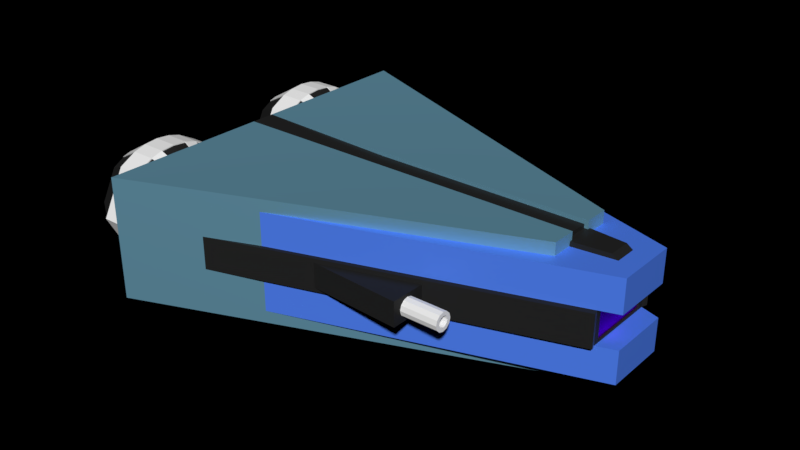 # Source: fastandfuriousblueempty.blend  (saved by Blender 2.77.0; exported with 4.5.12 LTS)
import bpy
from mathutils import Matrix  # noqa: F401  (used for matrix-valued properties, if any)

bpy.ops.wm.read_factory_settings(use_empty=True)
scene = bpy.context.scene
scene.name = 'Scene'

# ---- collections
col_collection_1 = bpy.data.collections.new('Collection 1'); scene.collection.children.link(col_collection_1)

# ---- images (referenced by path relative to the original .blend; pixels are not part of the script)
import os
ASSET_DIR = os.environ.get("B2B_ASSET_DIR", "")  # directory of the original .blend (textures are referenced by path, not embedded)
HERE = os.path.dirname(os.path.abspath(__file__))  # packed textures are extracted next to this script under _unpacked/

def load_image(name, relpath, width, height, colorspace="sRGB"):
    """Load a texture the original file referenced (path relative to the .blend, or extracted next to this script)."""
    p = next((c for c in (os.path.join(HERE, relpath), os.path.join(ASSET_DIR, relpath)) if relpath and os.path.exists(c)), "")
    if p:
        img = bpy.data.images.load(p, check_existing=True)
        img.name = name
    else:  # same state as the original file: an image datablock whose file is absent (Cycles renders it pink)
        img = bpy.data.images.new(name, width, height)
        img.source = "FILE"
        img.filepath = "//" + (relpath or name)
    img.colorspace_settings.name = colorspace
    return img
img_scr00001_jpg = load_image('scr00001.jpg', 'scr00001.jpg', 1024, 1024, 'sRGB')

# ---- materials (node trees are filled in below, after node groups)
mat_plasticblue = bpy.data.materials.new('plasticblue')
mat_plasticblue.alpha_threshold = 0.0
mat_plasticblue.roughness = 0.5
mat_plasticgray = bpy.data.materials.new('plasticgray')
mat_plasticgray.alpha_threshold = 0.0
mat_plasticgray.roughness = 0.5
mat_glass = bpy.data.materials.new('glass')
mat_glass.alpha_threshold = 0.0
mat_glass.roughness = 0.5
mat_plasticwhite = bpy.data.materials.new('plasticwhite')
mat_plasticwhite.alpha_threshold = 0.0
mat_plasticwhite.roughness = 0.5
mat_metalblue = bpy.data.materials.new('metalblue')
mat_metalblue.alpha_threshold = 0.0
mat_metalblue.roughness = 0.5

# ---- material node trees
mat_plasticblue.use_nodes = True; mat_plasticblue.node_tree.nodes.clear()
_N = mat_plasticblue.node_tree.nodes; _L = mat_plasticblue.node_tree.links
n0 = _N.new('ShaderNodeOutputMaterial'); n0.name = 'Material Output'; n0.location = (326, 300)
n1 = _N.new('ShaderNodeBsdfAnisotropic'); n1.name = 'Glossy BSDF'; n1.location = (-118, 236)
n1.distribution = 'GGX'
n1.inputs[0].default_value = (0.3455, 0.4939, 0.7598, 1.0)
n1.inputs[1].default_value = 0.4472
n2 = _N.new('ShaderNodeBsdfDiffuse'); n2.name = 'Diffuse BSDF'; n2.location = (-124, 387)
n2.inputs[0].default_value = (0.08705, 0.2407, 1.0, 1.0)
n3 = _N.new('ShaderNodeMixShader'); n3.name = 'Mix Shader'; n3.location = (106, 310)
n4 = _N.new('ShaderNodeFresnel'); n4.name = 'Fresnel'; n4.location = (-116, 492)
n4.inputs[0].default_value = 2.0
_L.new(n2.outputs[0], n3.inputs[1])
_L.new(n3.outputs[0], n0.inputs[0])
_L.new(n4.outputs[0], n3.inputs[0])
_L.new(n1.outputs[0], n3.inputs[2])
n0.is_active_output = True
mat_plasticgray.use_nodes = True; mat_plasticgray.node_tree.nodes.clear()
_N = mat_plasticgray.node_tree.nodes; _L = mat_plasticgray.node_tree.links
n0 = _N.new('ShaderNodeOutputMaterial'); n0.name = 'Material Output'; n0.location = (322, 300)
n1 = _N.new('ShaderNodeBsdfAnisotropic'); n1.name = 'Glossy BSDF'; n1.location = (-126, 231)
n1.distribution = 'GGX'
n1.inputs[1].default_value = 0.3162
n2 = _N.new('ShaderNodeMixShader'); n2.name = 'Mix Shader'; n2.location = (102, 322)
n3 = _N.new('ShaderNodeBsdfDiffuse'); n3.name = 'Diffuse BSDF'; n3.location = (-120, 371)
n3.inputs[0].default_value = (0.01925, 0.01925, 0.01925, 1.0)
n4 = _N.new('ShaderNodeFresnel'); n4.name = 'Fresnel'; n4.location = (-120, 486)
n4.inputs[0].default_value = 1.15
_L.new(n3.outputs[0], n2.inputs[1])
_L.new(n2.outputs[0], n0.inputs[0])
_L.new(n1.outputs[0], n2.inputs[2])
_L.new(n4.outputs[0], n2.inputs[0])
n0.is_active_output = True
mat_glass.use_nodes = True; mat_glass.node_tree.nodes.clear()
_N = mat_glass.node_tree.nodes; _L = mat_glass.node_tree.links
n0 = _N.new('ShaderNodeOutputMaterial'); n0.name = 'Material Output'; n0.location = (386, 300)
n1 = _N.new('ShaderNodeTexEnvironment'); n1.name = 'Environment Texture'; n1.location = (-115, 345)
n1.width = 140
n1.image = img_scr00001_jpg
n1.interpolation = 'Smart'
n2 = _N.new('ShaderNodeTexCoord'); n2.name = 'Texture Coordinate'; n2.location = (-735, 356)
n3 = _N.new('ShaderNodeMapping'); n3.name = 'Mapping'; n3.location = (-515, 362)
n3.vector_type = 'VECTOR'
n3.inputs[3].default_value = (15.0, 15.0, 15.0)
n4 = _N.new('ShaderNodeBsdfAnisotropic'); n4.name = 'Glossy BSDF'; n4.location = (112, 328)
n4.distribution = 'BECKMANN'
n4.inputs[1].default_value = 0.6708
_L.new(n4.outputs[0], n0.inputs[0])
_L.new(n1.outputs[0], n4.inputs[0])
_L.new(n2.outputs[6], n3.inputs[0])
_L.new(n3.outputs[0], n1.inputs[0])
n0.is_active_output = True
mat_plasticwhite.use_nodes = True; mat_plasticwhite.node_tree.nodes.clear()
_N = mat_plasticwhite.node_tree.nodes; _L = mat_plasticwhite.node_tree.links
n0 = _N.new('ShaderNodeOutputMaterial'); n0.name = 'Material Output'; n0.location = (300, 300)
n1 = _N.new('ShaderNodeBsdfDiffuse'); n1.name = 'Diffuse BSDF'; n1.location = (10, 300)
n1.inputs[0].default_value = (0.9123, 0.9123, 0.9123, 1.0)
_L.new(n1.outputs[0], n0.inputs[0])
n0.is_active_output = True
mat_metalblue.use_nodes = True; mat_metalblue.node_tree.nodes.clear()
_N = mat_metalblue.node_tree.nodes; _L = mat_metalblue.node_tree.links
n0 = _N.new('ShaderNodeOutputMaterial'); n0.name = 'Material Output'; n0.location = (300, 300)
n1 = _N.new('ShaderNodeBsdfAnisotropic'); n1.name = 'Glossy BSDF'; n1.location = (21, 323)
n1.distribution = 'GGX'
n1.inputs[0].default_value = (0.3241, 0.7456, 1.0, 1.0)
n1.inputs[1].default_value = 0.7746
_L.new(n1.outputs[0], n0.inputs[0])
n0.is_active_output = True

# ---- world
world_world = bpy.data.worlds.new('World'); scene.world = world_world
world_world.color = (0.0, 0.0, 0.0)
world_world.use_sun_shadow = False
world_world.sun_shadow_jitter_overblur = 0.0
world_world.cycles.sampling_method = 'MANUAL'

# ---- meshes
me_cube_002 = bpy.data.meshes.new('Cube.002')
me_cube_002.from_pydata([(0.5769, -0.6154, -8.048e-09), (0.8077, -0.6393, 9.484e-09), (0.5769, -0.6231, -0.09375), (0.8077, -0.6438, -0.05493), (0.5769, -0.6442, -0.1624), (0.8077, -0.6562, -0.09514), (0.5769, -0.6731, -0.1875), (0.8077, -0.6731, -0.1099), (0.5769, -0.7019, -0.1624), (0.8077, -0.69, -0.09514), (0.5769, -0.723, -0.09375), (0.8077, -0.7023, -0.05493), (0.5769, -0.7308, -3.636e-08), (0.8077, -0.7069, 1.535e-09), (0.5769, -0.723, 0.09375), (0.8077, -0.7023, 0.05493), (0.5769, -0.7019, 0.1624), (0.8077, -0.69, 0.09514), (0.5769, -0.6731, 0.1875), (0.8077, -0.6731, 0.1099), (0.5769, -0.6442, 0.1624), (0.8077, -0.6562, 0.09514), (0.5769, -0.6231, 0.09375), (0.8077, -0.6438, 0.05493), (0.8077, -0.6231, -0.09375), (0.8077, -0.6154, 2.026e-08), (0.8077, -0.6442, -0.1624), (0.8077, -0.6731, -0.1875), (0.8077, -0.7019, -0.1624), (0.8077, -0.723, -0.09375), (0.8077, -0.7308, -8.048e-09), (0.8077, -0.723, 0.09375), (0.8077, -0.7019, 0.1624), (0.8077, -0.6731, 0.1875), (0.8077, -0.6442, 0.1624), (0.8077, -0.6231, 0.09375), (0.5885, -0.6438, -0.05493), (0.5885, -0.6393, 2.246e-09), (0.5885, -0.6562, -0.09514), (0.5885, -0.6731, -0.1099), (0.5885, -0.69, -0.09514), (0.5885, -0.7023, -0.05493), (0.5885, -0.7069, -5.703e-09), (0.5885, -0.7023, 0.05493), (0.5885, -0.69, 0.09514), (0.5885, -0.6731, 0.1099), (0.5885, -0.6562, 0.09514), (0.5885, -0.6438, 0.05493), (-0.1923, -0.7356, -0.25), (-0.1923, -0.7356, 0.25), (0.5769, -0.7788, -0.25), (0.5769, -0.7788, 0.25), (-0.8462, -1.0, -1.0), (-0.8462, -1.0, 1.0), (1.538, -0.2, -1.0), (1.538, -0.2, 1.0), (1.419, -0.24, 1.0), (1.419, -0.24, -1.0), (-0.8462, -1.0, -0.3333), (-0.8462, -1.0, 0.3333), (1.538, -0.2, 0.3333), (1.538, -0.2, -0.3333), (1.419, -0.205, 0.2983), (1.419, -0.205, -0.2983), (1.419, -0.24, 0.3333), (1.419, -0.24, -0.3333), (1.408, -0.205, 0.2983), (1.408, -0.205, -0.2983), (-0.8339, -1.016, -0.3333), (-0.8339, -1.016, 0.3333), (1.431, -0.2765, 0.3333), (1.431, -0.2765, -0.3333), (-1.142, -1.154, -1.25), (-1.142, -1.154, 1.25), (1.154, -0.2308, -1.25), (1.154, -0.2308, 1.25), (-1.142, -0.07693, 1.25), (-1.142, -0.07693, -1.25), (1.154, -0.07693, 1.25), (1.154, -0.07693, -1.25), (-1.131, -0.07539, 1.164), (0.5769, 0.0, -0.25), (0.5769, 0.0, 0.25), (-1.131, -0.07539, -1.164), (-0.1923, 0.0, -0.25), (1.131, -0.07539, 1.164), (1.131, -0.07539, -1.164), (-0.1923, 0.0, 0.25), (-0.8462, 0.0, 1.0), (-0.8462, 0.0, -1.0), (1.538, 0.0, 1.0), (1.538, 0.0, -1.0), (1.419, 0.0, 1.0), (1.419, 0.0, -1.0), (1.538, 0.0, 0.3333), (1.538, 0.0, -0.3333), (-0.8462, 0.0, 0.3333), (-0.8462, 0.0, -0.3333), (1.419, 0.0, -0.3333), (1.419, 0.0, 0.3333), (1.419, 0.0, -0.2983), (1.419, 0.0, 0.2983), (1.408, 0.0, -0.2983), (1.408, 0.0, 0.2983), (-1.131, 0.0, 1.164), (-1.131, 0.0, -1.164), (1.131, 0.0, 1.164), (1.131, 0.0, -1.164), (-1.142, -1.154, -0.8333), (-1.142, -1.154, -0.4167), (-1.142, -1.154, 0.0), (-1.142, -1.154, 0.4167), (-1.142, -1.154, 0.8333), (-1.142, -0.2564, -1.25), (-1.142, -0.4359, -1.25), (-1.142, -0.6154, -1.25), (-1.142, -0.7949, -1.25), (-1.142, -0.9744, -1.25), (-1.142, -0.9744, 1.25), (-1.142, -0.7949, 1.25), (-1.142, -0.6154, 1.25), (-1.142, -0.4359, 1.25), (-1.142, -0.2564, 1.25), (-1.142, -0.07693, 0.8333), (-1.142, -0.07693, 0.4167), (-1.142, -0.07693, 0.0), (-1.142, -0.07693, -0.4167), (-1.142, -0.07693, -0.8333), (-1.142, -0.7554, 0.9123), (-1.142, -0.845, 0.7523), (-1.142, -0.9659, -0.001425), (-1.142, -0.845, -0.7552), (-1.142, -0.7554, -0.9151), (-1.142, -0.691, 0.9712), (-1.142, -0.691, -0.974), (-1.142, -0.6177, 0.9935), (-1.412, -0.705, 1.165), (-1.412, -0.7823, -1.099), (-1.412, -0.8897, -0.9066), (-1.142, -0.6177, -0.9963), (-1.142, -0.5444, 0.9712), (-1.412, -1.035, -0.002118), (-1.412, -0.8897, 0.9024), (-1.412, -0.7823, 1.094), (-1.142, -0.5444, -0.974), (-1.142, -0.4799, 0.9123), (-1.142, -0.3904, 0.7523), (-1.142, -0.2695, -0.001425), (-1.142, -0.3904, -0.7552), (-1.142, -0.4799, -0.9151), (-1.258, -0.7823, 1.094), (-1.258, -0.8897, 0.9024), (-1.258, -1.035, -0.002118), (-1.258, -0.8897, -0.9066), (-1.258, -0.7823, -1.099), (-1.258, -0.705, 1.165), (-1.604, -0.8091, 0.6323), (-1.604, -0.9107, -0.0008714), (-1.604, -0.7339, -0.7684), (-1.258, -0.705, -1.169), (-1.258, -0.617, 1.192), (-1.604, -0.8091, -0.634), (-1.604, -0.6798, 0.8161), (-1.258, -0.6662, 0.1533), (-1.258, -0.617, -1.196), (-1.258, -0.529, 1.165), (-1.258, -0.6906, 0.001338), (-1.604, -0.6798, -0.8178), (-1.258, -0.6481, -0.1829), (-1.258, -0.529, -1.169), (-1.258, -0.4517, 1.094), (-1.258, -0.3443, 0.9024), (-1.258, -0.1991, -0.002118), (-1.258, -0.3443, -0.9066), (-1.258, -0.4517, -1.099), (-1.412, -0.705, -1.169), (-1.412, -0.617, 1.192), (-1.604, -0.6681, 0.6533), (-1.604, -0.7114, -0.6143), (-1.604, -0.7715, -0.5068), (-1.412, -0.617, -1.196), (-1.412, -0.529, 1.165), (-1.604, -0.8528, -0.0002899), (-1.604, -0.7715, 0.5062), (-1.604, -0.7114, 0.6137), (-1.412, -0.529, -1.169), (-1.412, -0.4517, 1.094), (-1.412, -0.3443, 0.9024), (-1.412, -0.1991, -0.002118), (-1.412, -0.3443, -0.9066), (-1.412, -0.4517, -1.099), (-1.604, -0.7339, 0.7667), (-1.604, -0.6182, 0.8348), (-1.258, -0.6662, -0.1506), (-1.258, -0.6351, 0.1974), (-1.258, -0.6481, 0.1855), (-1.604, -0.6182, -0.8366), (-1.604, -0.5566, 0.8161), (-1.258, -0.6906, 0.001338), (-1.258, -0.6351, -0.1947), (-1.258, -0.6481, -0.1829), (-1.604, -0.5566, -0.8178), (-1.604, -0.5025, 0.7667), (-1.604, -0.4273, 0.6323), (-1.604, -0.3257, -0.0008714), (-1.604, -0.4273, -0.634), (-1.604, -0.5025, -0.7684), (-1.604, -0.6681, -0.6539), (-1.604, -0.6188, 0.6683), (-1.604, -0.6188, -0.6689), (-1.604, -0.5695, 0.6533), (-1.604, -0.5695, -0.6539), (-1.604, -0.5262, 0.6137), (-1.604, -0.466, 0.5062), (-1.604, -0.3848, -0.0002899), (-1.604, -0.466, -0.5068), (-1.604, -0.5262, -0.6143), (-1.258, -0.6481, 0.1855), (-1.258, -0.6204, 0.2019), (-1.258, -0.6204, 0.2019), (-1.258, -0.6373, 0.01878), (-1.258, -0.6204, -0.1992), (-1.258, -0.6204, -0.1992), (-1.258, -0.6056, 0.1974), (-1.258, -0.5926, 0.1855), (-1.258, -0.5502, 0.001338), (-1.258, -0.5926, -0.1829), (-1.258, -0.6056, -0.1947), (-1.258, -0.5926, 0.1855), (-1.258, -0.5745, 0.1533), (-1.258, -0.5502, 0.001338), (-1.258, -0.5745, -0.1506), (-1.258, -0.5926, -0.1829), (-1.412, -0.8945, -0.9224), (-1.412, -0.7852, -1.118), (-1.412, -1.042, -0.002123), (-1.412, -0.8945, 0.9181), (-1.412, -0.7852, 1.113), (-1.258, -0.4488, 1.113), (-1.142, -0.4775, 0.9282), (-1.142, -0.6923, 0.9881), (-1.142, -0.7578, 0.9282), (-1.258, -0.7065, 1.185), (-1.142, -0.6923, -0.991), (-1.142, -0.7578, -0.9311), (-1.258, -0.4488, -1.118), (-1.142, -0.4775, -0.9311), (-1.142, -0.5431, -0.991), (-1.258, -0.5275, -1.19), (-1.258, -0.7852, -1.118), (-1.258, -0.7852, 1.113), (-1.142, -0.5431, 0.9881), (-1.258, -0.5275, 1.185), (-1.258, -0.7065, -1.19), (-1.258, -0.8945, 0.9181), (-1.258, -1.042, -0.002123), (-1.258, -0.8945, -0.9224), (-1.258, -0.3395, -0.9224), (-1.412, -0.3395, -0.9224), (-1.412, -0.7065, 1.185), (-1.258, -0.1919, -0.002123), (-1.412, -0.1919, -0.002123), (-1.258, -0.3395, 0.9181), (-1.412, -0.4488, -1.118), (-1.412, -0.5275, -1.19), (-1.258, -0.617, 1.213), (-1.412, -0.4488, 1.113), (-1.412, -0.3395, 0.9181), (-1.258, -0.617, -1.217), (-1.412, -0.617, 1.213), (-1.412, -0.5275, 1.185), (-1.412, -0.617, -1.217), (-1.412, -0.7065, -1.19), (-1.604, -0.736, -0.7818), (-1.604, -0.6809, -0.8321), (-1.604, -0.5556, 0.8304), (-1.604, -0.5005, 0.7801), (-1.604, -0.736, 0.7801), (-1.604, -0.6809, 0.8304), (-1.604, -0.5556, -0.8321), (-1.604, -0.5005, -0.7818), (-0.8462, -0.3, -1.0), (1.538, -0.06, 1.0), (1.419, -0.072, 1.0), (1.419, -0.072, -1.0), (-0.8462, -0.3, 0.3333), (-0.8462, -0.3, -0.3333), (-0.8462, -0.3, 1.0), (1.538, -0.06, -1.0), (1.538, -0.06, 0.3333), (1.538, -0.06, -0.3333), (1.419, -0.072, -0.3333), (1.419, -0.072, 0.3333), (1.419, -0.0615, -0.2983), (1.419, -0.0615, 0.2983), (1.408, -0.0615, -0.2983), (1.408, -0.0615, 0.2983), (-0.8846, -0.3, 1.087), (-0.8846, 0.0, 1.087), (1.381, 0.0, 1.087), (1.381, -0.072, 1.087), (-0.2238, -0.07693, 1.25), (-0.2262, -0.07539, 1.164), (-0.2262, 0.0, 1.164), (-1.142, 0.0, 1.25)], [], [(0, 25, 24, 2), (2, 24, 26, 4), (4, 26, 27, 6), (6, 27, 28, 8), (8, 28, 29, 10), (10, 29, 30, 12), (12, 30, 31, 14), (14, 31, 32, 16), (16, 32, 33, 18), (18, 33, 34, 20), (13, 11, 41, 42), (20, 34, 35, 22), (22, 35, 25, 0), (0, 2, 4, 6, 8, 10, 12, 14, 16, 18, 20, 22), (1, 3, 24, 25), (3, 5, 26, 24), (5, 7, 27, 26), (7, 9, 28, 27), (9, 11, 29, 28), (11, 13, 30, 29), (13, 15, 31, 30), (15, 17, 32, 31), (17, 19, 33, 32), (19, 21, 34, 33), (21, 23, 35, 34), (23, 1, 25, 35), (36, 37, 47, 46, 45, 44, 43, 42, 41, 40, 39, 38), (7, 5, 38, 39), (21, 19, 45, 46), (15, 13, 42, 43), (9, 7, 39, 40), (23, 21, 46, 47), (3, 1, 37, 36), (17, 15, 43, 44), (11, 9, 40, 41), (1, 23, 47, 37), (5, 3, 36, 38), (19, 17, 44, 45), (82, 51, 50, 81), (51, 49, 48, 50), (290, 61, 54, 288), (65, 58, 52, 57), (61, 65, 57, 54), (55, 56, 64, 60), (56, 53, 59, 64), (64, 59, 69, 70), (282, 55, 60, 289), (63, 62, 64, 65), (293, 63, 65, 291), (62, 63, 67, 66), (294, 62, 66, 296), (70, 69, 68, 71), (59, 58, 68, 69), (58, 65, 71, 68), (65, 64, 70, 71), (78, 75, 74, 79), (75, 73, 112, 111, 110, 109, 108, 72, 74), (75, 78, 301, 76, 122, 121, 120, 119, 118, 73), (301, 78, 85, 302), (72, 117, 116, 115, 114, 113, 77, 79, 74), (79, 77, 83, 86), (149, 127, 77, 113), (77, 127, 126, 125, 124, 123, 76, 80, 83), (106, 85, 86, 107), (78, 79, 86, 85), (295, 102, 103, 296), (294, 101, 99, 292), (49, 87, 84, 48), (293, 100, 102, 295), (292, 99, 94, 289), (291, 290, 95, 98), (285, 96, 97, 286), (287, 88, 96, 285), (281, 89, 93, 284), (282, 90, 92, 283), (283, 92, 299, 300), (284, 93, 91, 288), (48, 84, 81, 50), (286, 97, 89, 281), (80, 104, 105, 83), (51, 82, 87, 49), (83, 105, 107, 86), (108, 132, 117, 72), (132, 134, 116, 117), (134, 139, 115, 116), (139, 144, 114, 115), (144, 149, 113, 114), (73, 118, 128, 112), (112, 128, 129, 111), (111, 129, 130, 110), (110, 130, 131, 109), (109, 131, 132, 108), (118, 119, 133, 128), (148, 149, 174, 173), (147, 148, 173, 172), (189, 188, 261, 258), (142, 141, 235, 236), (119, 120, 135, 133), (132, 131, 153, 154), (146, 147, 172, 171), (144, 139, 164, 169), (131, 130, 152, 153), (120, 121, 140, 135), (145, 146, 171, 170), (133, 135, 160, 155), (130, 129, 151, 152), (201, 206, 280, 279), (121, 122, 145, 140), (144, 169, 248, 247), (129, 128, 150, 151), (135, 140, 165, 160), (139, 134, 159, 164), (122, 76, 123, 145), (145, 123, 124, 146), (146, 124, 125, 147), (147, 125, 126, 148), (148, 126, 127, 149), (188, 187, 267, 261), (141, 138, 233, 235), (181, 176, 269, 270), (174, 149, 246, 245), (187, 186, 266, 267), (138, 137, 234, 233), (158, 167, 274, 273), (149, 144, 247, 246), (175, 180, 271, 272), (169, 164, 268, 248), (159, 134, 243, 253), (136, 162, 278, 259), (134, 132, 244, 243), (173, 174, 245, 257), (191, 143, 237, 277), (202, 197, 275, 276), (137, 138, 161, 158), (188, 189, 205, 204), (136, 176, 192, 162), (187, 188, 204, 203), (137, 158, 273, 234), (172, 173, 257, 260), (186, 187, 203, 202), (176, 181, 197, 192), (180, 175, 167, 196), (142, 143, 191, 156), (141, 142, 156, 157), (165, 140, 251, 252), (186, 202, 276, 266), (138, 141, 157, 161), (185, 180, 196, 201), (189, 190, 206, 205), (202, 203, 213, 212), (161, 157, 182, 179), (192, 197, 210, 208), (157, 156, 183, 182), (196, 167, 207, 209), (156, 191, 184, 183), (197, 202, 212, 210), (191, 162, 177, 184), (201, 196, 209, 211), (205, 206, 216, 215), (204, 205, 215, 214), (162, 192, 208, 177), (203, 204, 214, 213), (158, 161, 179, 178), (206, 201, 211, 216), (167, 158, 178, 207), (183, 184, 217, 163), (210, 212, 228, 223), (182, 183, 163, 166), (184, 177, 194, 217), (211, 209, 222, 227), (215, 216, 232, 231), (179, 182, 166, 193), (214, 215, 231, 230), (178, 179, 193, 168), (177, 208, 218, 194), (213, 214, 230, 229), (216, 211, 227, 232), (207, 178, 168, 199), (212, 213, 229, 228), (208, 210, 223, 218), (209, 207, 199, 222), (217, 194, 195, 163), (163, 195, 198, 166), (166, 198, 200, 193), (193, 200, 199, 168), (194, 218, 219, 195), (195, 219, 220, 198), (198, 220, 221, 200), (200, 221, 222, 199), (218, 223, 224, 219), (219, 224, 225, 220), (220, 225, 226, 221), (221, 226, 227, 222), (223, 228, 229, 224), (224, 229, 230, 225), (225, 230, 231, 226), (226, 231, 232, 227), (251, 239, 238, 252), (241, 240, 242, 250), (246, 247, 248, 245), (243, 244, 249, 253), (252, 238, 266, 270), (250, 242, 259, 237), (248, 268, 271, 264), (257, 245, 263, 258), (260, 257, 258, 261), (249, 256, 233, 234), (242, 265, 269, 259), (262, 260, 261, 267), (256, 255, 235, 233), (245, 248, 264, 263), (253, 249, 234, 272), (238, 262, 267, 266), (255, 254, 236, 235), (265, 252, 270, 269), (254, 250, 237, 236), (268, 253, 272, 271), (263, 264, 279, 280), (272, 234, 273, 274), (270, 266, 276, 275), (237, 259, 278, 277), (132, 154, 249, 244), (143, 142, 236, 237), (190, 189, 258, 263), (185, 201, 279, 264), (155, 160, 265, 242), (180, 185, 264, 271), (167, 175, 272, 274), (151, 150, 250, 254), (150, 128, 241, 250), (152, 151, 254, 255), (197, 181, 270, 275), (128, 133, 240, 241), (153, 152, 255, 256), (164, 159, 253, 268), (170, 171, 262, 238), (206, 190, 263, 280), (154, 153, 256, 249), (160, 165, 252, 265), (145, 170, 238, 239), (176, 136, 259, 269), (140, 145, 239, 251), (162, 191, 277, 278), (171, 172, 260, 262), (133, 155, 242, 240), (58, 286, 281, 52), (57, 284, 288, 54), (56, 283, 287, 53), (55, 282, 283, 56), (52, 281, 284, 57), (53, 287, 285, 59), (59, 285, 286, 58), (65, 61, 290, 291), (64, 292, 289, 60), (63, 293, 295, 67), (62, 294, 292, 64), (67, 295, 296, 66), (101, 294, 296, 103), (100, 293, 291, 98), (90, 282, 289, 94), (95, 290, 288, 91), (300, 299, 298, 297), (88, 287, 297, 298), (287, 283, 300, 297), (85, 106, 303, 302), (76, 301, 302, 80), (302, 303, 304, 76), (80, 302, 76), (104, 80, 76, 304)])
me_cube_002.polygons.foreach_set('material_index', [3, 3, 3, 3, 3, 3, 3, 3, 3, 3, 3, 3, 3, 3, 3, 3, 3, 3, 3, 3, 3, 3, 3, 3, 3, 3, 3, 3, 3, 3, 3, 3, 3, 3, 3, 3, 3, 3, 1, 1, 0, 0, 0, 0, 0, 1, 0, 1, 1, 1, 1, 1, 1, 1, 1, 4, 4, 4, 4, 4, 4, 4, 4, 1, 4, 2, 1, 1, 1, 0, 0, 1, 0, 0, 0, 1, 0, 1, 0, 1, 1, 1, 4, 4, 4, 4, 4, 4, 4, 4, 4, 4, 4, 1, 1, 3, 3, 4, 1, 1, 1, 1, 4, 1, 1, 1, 3, 4, 3, 1, 1, 1, 4, 4, 4, 4, 4, 3, 3, 3, 3, 3, 3, 3, 3, 3, 3, 3, 3, 3, 3, 3, 3, 1, 1, 1, 1, 3, 3, 1, 1, 1, 1, 1, 3, 3, 1, 1, 1, 1, 1, 1, 1, 1, 1, 1, 1, 1, 1, 1, 1, 1, 1, 1, 1, 1, 1, 1, 1, 1, 1, 1, 1, 1, 1, 1, 1, 1, 1, 1, 1, 0, 0, 0, 0, 0, 0, 0, 0, 0, 0, 0, 0, 0, 0, 0, 0, 3, 3, 3, 3, 3, 3, 3, 3, 3, 3, 3, 3, 3, 3, 3, 3, 3, 3, 3, 3, 3, 3, 3, 3, 3, 3, 3, 3, 3, 3, 3, 3, 3, 3, 3, 3, 3, 3, 3, 3, 3, 3, 3, 3, 3, 3, 3, 3, 0, 0, 0, 0, 0, 0, 1, 0, 0, 1, 1, 2, 1, 1, 0, 0, 1, 0, 1, 1, 4, 1, 4, 1])
me_cube_002.materials.append(mat_plasticblue)
me_cube_002.materials.append(mat_plasticgray)
me_cube_002.materials.append(mat_glass)
me_cube_002.materials.append(mat_plasticwhite)
me_cube_002.materials.append(mat_metalblue)
me_cube_002.use_remesh_preserve_volume = False
me_cube_002.use_remesh_preserve_attributes = False
me_cube_002.use_mirror_vertex_groups = False
me_cube_002.update()

# ---- objects
ob_cube_001 = bpy.data.objects.new('Cube.001', me_cube_002)

# ---- transforms, parenting, visibility, modifiers, constraints
ob_cube_001.location = (0.0, 0.0, 0.0)
ob_cube_001.scale = (2.6, 2.6, 0.8)
ob_cube_001.lineart.crease_threshold = 0.0
_m = ob_cube_001.modifiers.new('Mirror', 'MIRROR')
_m.use_axis = (False, True, False)
_m.use_clip = True

# ---- collection membership
col_collection_1.objects.link(ob_cube_001)

# ---- scene / render settings (as saved in the file)
scene.frame_start = 1; scene.frame_end = 250; scene.frame_set(1)
scene.render.engine = 'CYCLES'
scene.render.fps = 30
scene.render.dither_intensity = 0.0
scene.render.use_border = True
scene.cycles.use_denoising = False
scene.cycles.samples = 100
scene.cycles.sampling_pattern = 'TABULATED_SOBOL'
scene.cycles.light_sampling_threshold = 0.0
scene.cycles.use_adaptive_sampling = False
scene.cycles.use_light_tree = False
scene.cycles.blur_glossy = 0.0
scene.cycles.sample_clamp_indirect = 0.0
scene.view_settings.view_transform = 'Standard'
bpy.context.view_layer.update()

# ---- added for rendering (the .blend has no active camera and no usable light): camera, sun
cam_auto = bpy.data.cameras.new('AutoCamera')
cam_auto.lens = 50.0
cam_auto.sensor_width = 36.0
cam_auto.clip_end = 1000.0
ob_auto_camera = bpy.data.objects.new('AutoCamera', cam_auto)
scene.collection.objects.link(ob_auto_camera)
ob_auto_camera.location = (9.47436, -11.4712, 7.64748)
ob_auto_camera.rotation_euler = (1.09748, -7.21219e-08, 0.694738)
scene.camera = ob_auto_camera
light_auto_sun = bpy.data.lights.new('AutoSun', 'SUN')
light_auto_sun.energy = 3.0
light_auto_sun.angle = 0.0523599
ob_auto_sun = bpy.data.objects.new('AutoSun', light_auto_sun)
scene.collection.objects.link(ob_auto_sun)
ob_auto_sun.rotation_euler = (0.872665, 0.174533, 0.523599)
bpy.context.view_layer.update()
